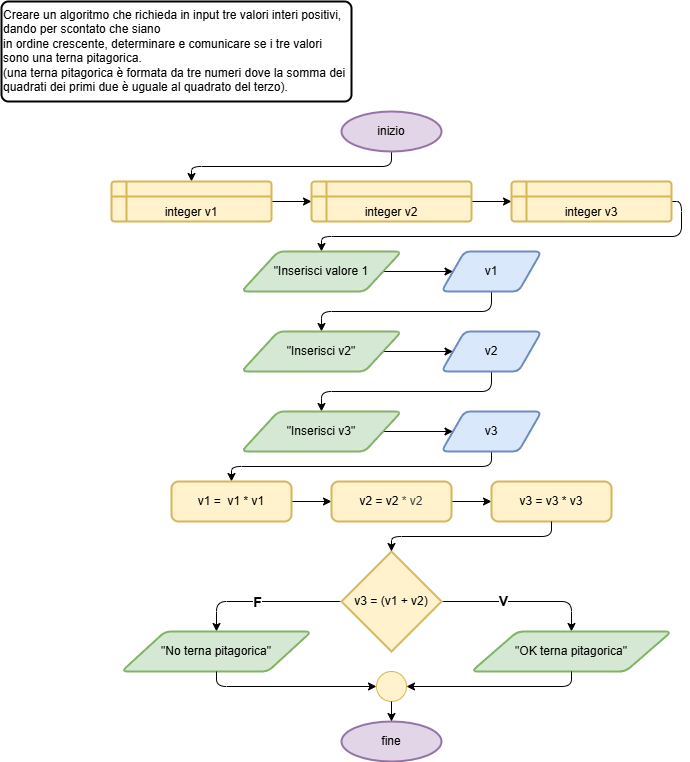

The diagram above was exported from draw.io. Its source (the exported page's mxGraphModel, read from the mxfile embedded in the PNG):
<mxGraphModel dx="786" dy="533" grid="1" gridSize="10" guides="1" tooltips="1" connect="1" arrows="1" fold="1" page="1" pageScale="1" pageWidth="827" pageHeight="1169" background="#ffffff" math="0" shadow="0">
  <root>
    <mxCell id="0" />
    <mxCell id="1" parent="0" />
    <mxCell id="2" value="&lt;div&gt;&lt;font color=&quot;#000000&quot;&gt;Creare un algoritmo che richieda in input tre valori interi positivi, dando per scontato che siano&lt;/font&gt;&lt;/div&gt;&lt;div&gt;&lt;font color=&quot;#000000&quot;&gt;in ordine crescente, determinare e comunicare se i tre valori sono una terna pitagorica.&lt;/font&gt;&lt;/div&gt;&lt;div&gt;&lt;font color=&quot;#000000&quot;&gt;(una terna pitagorica è formata da tre numeri dove la somma dei quadrati dei primi due è uguale al quadrato del terzo).&lt;/font&gt;&lt;/div&gt;&lt;div style=&quot;&quot;&gt;&lt;br&gt;&lt;/div&gt;" style="rounded=1;whiteSpace=wrap;html=1;absoluteArcSize=1;arcSize=14;strokeWidth=2;verticalAlign=top;align=left;" vertex="1" parent="1">
      <mxGeometry x="10" y="10" width="350" height="100" as="geometry" />
    </mxCell>
    <mxCell id="7" style="edgeStyle=orthogonalEdgeStyle;html=1;exitX=0.5;exitY=1;exitDx=0;exitDy=0;exitPerimeter=0;entryX=0.5;entryY=0;entryDx=0;entryDy=0;" edge="1" parent="1" source="3" target="4">
      <mxGeometry relative="1" as="geometry" />
    </mxCell>
    <mxCell id="3" value="inizio" style="strokeWidth=2;html=1;shape=mxgraph.flowchart.start_1;whiteSpace=wrap;fillColor=#e1d5e7;strokeColor=#9673a6;" vertex="1" parent="1">
      <mxGeometry x="350" y="120" width="100" height="40" as="geometry" />
    </mxCell>
    <mxCell id="8" style="edgeStyle=none;html=1;exitX=1;exitY=0.5;exitDx=0;exitDy=0;entryX=0;entryY=0.5;entryDx=0;entryDy=0;" edge="1" parent="1" source="4" target="5">
      <mxGeometry relative="1" as="geometry" />
    </mxCell>
    <mxCell id="4" value="integer v1" style="shape=internalStorage;whiteSpace=wrap;html=1;dx=15;dy=15;rounded=1;arcSize=8;strokeWidth=2;verticalAlign=bottom;fillColor=#fff2cc;strokeColor=#d6b656;" vertex="1" parent="1">
      <mxGeometry x="120" y="190" width="160" height="40" as="geometry" />
    </mxCell>
    <mxCell id="9" style="edgeStyle=none;html=1;exitX=1;exitY=0.5;exitDx=0;exitDy=0;entryX=0;entryY=0.5;entryDx=0;entryDy=0;" edge="1" parent="1" source="5" target="6">
      <mxGeometry relative="1" as="geometry" />
    </mxCell>
    <mxCell id="5" value="integer v2" style="shape=internalStorage;whiteSpace=wrap;html=1;dx=15;dy=15;rounded=1;arcSize=8;strokeWidth=2;verticalAlign=bottom;fillColor=#fff2cc;strokeColor=#d6b656;" vertex="1" parent="1">
      <mxGeometry x="320" y="190" width="160" height="40" as="geometry" />
    </mxCell>
    <mxCell id="17" style="edgeStyle=orthogonalEdgeStyle;html=1;exitX=1;exitY=0.5;exitDx=0;exitDy=0;entryX=0.5;entryY=0;entryDx=0;entryDy=0;" edge="1" parent="1" source="6" target="10">
      <mxGeometry relative="1" as="geometry" />
    </mxCell>
    <mxCell id="6" value="integer v3" style="shape=internalStorage;whiteSpace=wrap;html=1;dx=15;dy=15;rounded=1;arcSize=8;strokeWidth=2;verticalAlign=bottom;fillColor=#fff2cc;strokeColor=#d6b656;" vertex="1" parent="1">
      <mxGeometry x="520" y="190" width="160" height="40" as="geometry" />
    </mxCell>
    <mxCell id="18" style="edgeStyle=none;html=1;exitX=1;exitY=0.5;exitDx=0;exitDy=0;entryX=0;entryY=0.5;entryDx=0;entryDy=0;" edge="1" parent="1" source="10" target="11">
      <mxGeometry relative="1" as="geometry" />
    </mxCell>
    <mxCell id="10" value="&quot;Inserisci valore 1" style="shape=parallelogram;html=1;strokeWidth=2;perimeter=parallelogramPerimeter;whiteSpace=wrap;rounded=1;arcSize=12;size=0.23;fillColor=#d5e8d4;strokeColor=#82b366;" vertex="1" parent="1">
      <mxGeometry x="250" y="260" width="160" height="40" as="geometry" />
    </mxCell>
    <mxCell id="19" style="edgeStyle=orthogonalEdgeStyle;html=1;exitX=0.5;exitY=1;exitDx=0;exitDy=0;entryX=0.5;entryY=0;entryDx=0;entryDy=0;" edge="1" parent="1" source="11" target="12">
      <mxGeometry relative="1" as="geometry" />
    </mxCell>
    <mxCell id="11" value="v1" style="shape=parallelogram;html=1;strokeWidth=2;perimeter=parallelogramPerimeter;whiteSpace=wrap;rounded=1;arcSize=12;size=0.23;fillColor=#dae8fc;strokeColor=#6c8ebf;" vertex="1" parent="1">
      <mxGeometry x="450" y="260" width="100" height="40" as="geometry" />
    </mxCell>
    <mxCell id="20" style="edgeStyle=none;html=1;exitX=1;exitY=0.5;exitDx=0;exitDy=0;entryX=0;entryY=0.5;entryDx=0;entryDy=0;" edge="1" parent="1" source="12" target="13">
      <mxGeometry relative="1" as="geometry" />
    </mxCell>
    <mxCell id="12" value="&quot;Inserisci v2&quot;" style="shape=parallelogram;html=1;strokeWidth=2;perimeter=parallelogramPerimeter;whiteSpace=wrap;rounded=1;arcSize=12;size=0.23;fillColor=#d5e8d4;strokeColor=#82b366;" vertex="1" parent="1">
      <mxGeometry x="250" y="340" width="160" height="40" as="geometry" />
    </mxCell>
    <mxCell id="21" style="edgeStyle=orthogonalEdgeStyle;html=1;exitX=0.5;exitY=1;exitDx=0;exitDy=0;entryX=0.5;entryY=0;entryDx=0;entryDy=0;" edge="1" parent="1" source="13" target="14">
      <mxGeometry relative="1" as="geometry" />
    </mxCell>
    <mxCell id="13" value="v2" style="shape=parallelogram;html=1;strokeWidth=2;perimeter=parallelogramPerimeter;whiteSpace=wrap;rounded=1;arcSize=12;size=0.23;fillColor=#dae8fc;strokeColor=#6c8ebf;" vertex="1" parent="1">
      <mxGeometry x="450" y="340" width="100" height="40" as="geometry" />
    </mxCell>
    <mxCell id="22" style="edgeStyle=none;html=1;exitX=1;exitY=0.5;exitDx=0;exitDy=0;entryX=0;entryY=0.5;entryDx=0;entryDy=0;" edge="1" parent="1" source="14" target="15">
      <mxGeometry relative="1" as="geometry" />
    </mxCell>
    <mxCell id="14" value="&quot;Inserisci v3&quot;" style="shape=parallelogram;html=1;strokeWidth=2;perimeter=parallelogramPerimeter;whiteSpace=wrap;rounded=1;arcSize=12;size=0.23;fillColor=#d5e8d4;strokeColor=#82b366;" vertex="1" parent="1">
      <mxGeometry x="250" y="420" width="160" height="40" as="geometry" />
    </mxCell>
    <mxCell id="26" style="edgeStyle=orthogonalEdgeStyle;html=1;exitX=0.5;exitY=1;exitDx=0;exitDy=0;entryX=0.5;entryY=0;entryDx=0;entryDy=0;" edge="1" parent="1" source="15" target="23">
      <mxGeometry relative="1" as="geometry" />
    </mxCell>
    <mxCell id="15" value="v3" style="shape=parallelogram;html=1;strokeWidth=2;perimeter=parallelogramPerimeter;whiteSpace=wrap;rounded=1;arcSize=12;size=0.23;fillColor=#dae8fc;strokeColor=#6c8ebf;" vertex="1" parent="1">
      <mxGeometry x="450" y="420" width="100" height="40" as="geometry" />
    </mxCell>
    <mxCell id="27" style="edgeStyle=none;html=1;exitX=1;exitY=0.5;exitDx=0;exitDy=0;entryX=0;entryY=0.5;entryDx=0;entryDy=0;" edge="1" parent="1" source="23" target="24">
      <mxGeometry relative="1" as="geometry" />
    </mxCell>
    <mxCell id="23" value="v1 =&amp;nbsp; v1 * v1" style="rounded=1;whiteSpace=wrap;html=1;absoluteArcSize=1;arcSize=14;strokeWidth=2;fillColor=#fff2cc;strokeColor=#d6b656;" vertex="1" parent="1">
      <mxGeometry x="180" y="490" width="120" height="40" as="geometry" />
    </mxCell>
    <mxCell id="28" style="edgeStyle=none;html=1;exitX=1;exitY=0.5;exitDx=0;exitDy=0;entryX=0;entryY=0.5;entryDx=0;entryDy=0;" edge="1" parent="1" source="24" target="25">
      <mxGeometry relative="1" as="geometry" />
    </mxCell>
    <mxCell id="24" value="v2 = v2&amp;nbsp;&lt;span style=&quot;color: rgb(63, 63, 63); background-color: transparent;&quot;&gt;* v2&lt;/span&gt;" style="rounded=1;whiteSpace=wrap;html=1;absoluteArcSize=1;arcSize=14;strokeWidth=2;fillColor=#fff2cc;strokeColor=#d6b656;" vertex="1" parent="1">
      <mxGeometry x="340" y="490" width="120" height="40" as="geometry" />
    </mxCell>
    <mxCell id="25" value="v3 = v3 * v3" style="rounded=1;whiteSpace=wrap;html=1;absoluteArcSize=1;arcSize=14;strokeWidth=2;fillColor=#fff2cc;strokeColor=#d6b656;" vertex="1" parent="1">
      <mxGeometry x="500" y="490" width="120" height="40" as="geometry" />
    </mxCell>
    <mxCell id="34" style="edgeStyle=orthogonalEdgeStyle;html=1;exitX=1;exitY=0.5;exitDx=0;exitDy=0;exitPerimeter=0;entryX=0.5;entryY=0;entryDx=0;entryDy=0;" edge="1" parent="1" source="29" target="31">
      <mxGeometry relative="1" as="geometry" />
    </mxCell>
    <mxCell id="38" value="&lt;font style=&quot;font-size: 14px;&quot;&gt;&lt;b&gt;V&lt;/b&gt;&lt;/font&gt;" style="edgeLabel;html=1;align=center;verticalAlign=middle;resizable=0;points=[];" vertex="1" connectable="0" parent="34">
      <mxGeometry x="-0.2379" y="1" relative="1" as="geometry">
        <mxPoint as="offset" />
      </mxGeometry>
    </mxCell>
    <mxCell id="35" style="edgeStyle=orthogonalEdgeStyle;html=1;exitX=0;exitY=0.5;exitDx=0;exitDy=0;exitPerimeter=0;entryX=0.5;entryY=0;entryDx=0;entryDy=0;" edge="1" parent="1" source="29" target="32">
      <mxGeometry relative="1" as="geometry" />
    </mxCell>
    <mxCell id="39" value="&lt;b&gt;&lt;font style=&quot;font-size: 14px;&quot;&gt;F&lt;/font&gt;&lt;/b&gt;" style="edgeLabel;html=1;align=center;verticalAlign=middle;resizable=0;points=[];" vertex="1" connectable="0" parent="35">
      <mxGeometry x="0.0972" relative="1" as="geometry">
        <mxPoint as="offset" />
      </mxGeometry>
    </mxCell>
    <mxCell id="29" value="v3 = (v1 + v2)" style="strokeWidth=2;html=1;shape=mxgraph.flowchart.decision;whiteSpace=wrap;fillColor=#fff2cc;strokeColor=#d6b656;" vertex="1" parent="1">
      <mxGeometry x="350" y="560" width="100" height="100" as="geometry" />
    </mxCell>
    <mxCell id="30" style="edgeStyle=orthogonalEdgeStyle;html=1;exitX=0.5;exitY=1;exitDx=0;exitDy=0;entryX=0.5;entryY=0;entryDx=0;entryDy=0;entryPerimeter=0;fillColor=#fff2cc;strokeColor=#000000;" edge="1" parent="1" source="25" target="29">
      <mxGeometry relative="1" as="geometry" />
    </mxCell>
    <mxCell id="31" value="&quot;OK terna pitagorica&quot;" style="shape=parallelogram;html=1;strokeWidth=2;perimeter=parallelogramPerimeter;whiteSpace=wrap;rounded=1;arcSize=12;size=0.23;fillColor=#d5e8d4;strokeColor=#82b366;" vertex="1" parent="1">
      <mxGeometry x="480" y="640" width="200" height="40" as="geometry" />
    </mxCell>
    <mxCell id="32" value="&quot;No terna pitagorica&quot;" style="shape=parallelogram;html=1;strokeWidth=2;perimeter=parallelogramPerimeter;whiteSpace=wrap;rounded=1;arcSize=12;size=0.23;fillColor=#d5e8d4;strokeColor=#82b366;" vertex="1" parent="1">
      <mxGeometry x="130" y="640" width="190" height="40" as="geometry" />
    </mxCell>
    <mxCell id="33" value="" style="verticalLabelPosition=bottom;verticalAlign=top;html=1;shape=mxgraph.flowchart.on-page_reference;fillColor=#fff2cc;strokeColor=#d6b656;" vertex="1" parent="1">
      <mxGeometry x="385" y="680" width="30" height="30" as="geometry" />
    </mxCell>
    <mxCell id="36" style="edgeStyle=orthogonalEdgeStyle;html=1;exitX=0.5;exitY=1;exitDx=0;exitDy=0;entryX=0;entryY=0.5;entryDx=0;entryDy=0;entryPerimeter=0;" edge="1" parent="1" source="32" target="33">
      <mxGeometry relative="1" as="geometry" />
    </mxCell>
    <mxCell id="37" style="edgeStyle=orthogonalEdgeStyle;html=1;exitX=0.5;exitY=1;exitDx=0;exitDy=0;entryX=1;entryY=0.5;entryDx=0;entryDy=0;entryPerimeter=0;" edge="1" parent="1" source="31" target="33">
      <mxGeometry relative="1" as="geometry" />
    </mxCell>
    <mxCell id="40" value="fine" style="strokeWidth=2;html=1;shape=mxgraph.flowchart.start_1;whiteSpace=wrap;fillColor=#e1d5e7;strokeColor=#9673a6;" vertex="1" parent="1">
      <mxGeometry x="350" y="730" width="100" height="40" as="geometry" />
    </mxCell>
    <mxCell id="41" style="edgeStyle=none;html=1;exitX=0.5;exitY=1;exitDx=0;exitDy=0;exitPerimeter=0;entryX=0.5;entryY=0;entryDx=0;entryDy=0;entryPerimeter=0;" edge="1" parent="1" source="33" target="40">
      <mxGeometry relative="1" as="geometry" />
    </mxCell>
  </root>
</mxGraphModel>